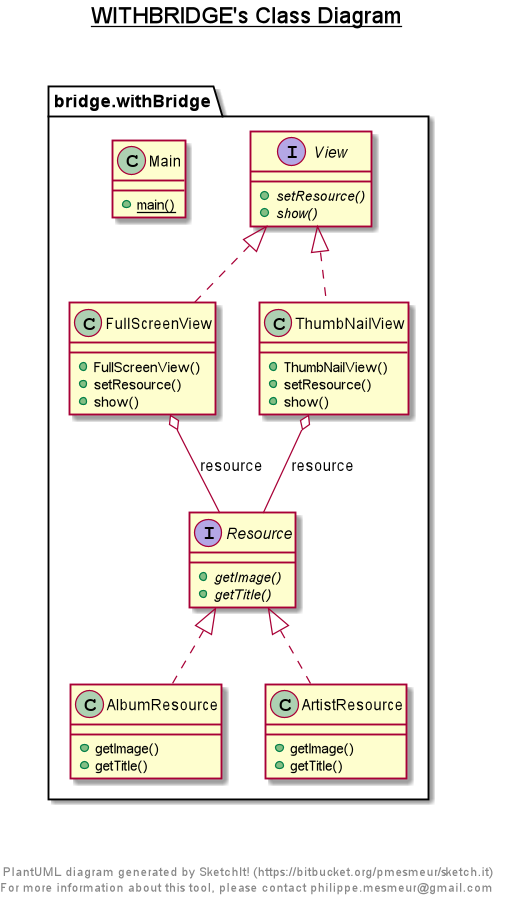

The diagram above was rendered by PlantUML. Its source (embedded in the PNG):
@startuml

title __WITHBRIDGE's Class Diagram__\n

  namespace bridge.withBridge {
    class bridge.withBridge.AlbumResource {
        + getImage()
        + getTitle()
    }
  }
  

  namespace bridge.withBridge {
    class bridge.withBridge.ArtistResource {
        + getImage()
        + getTitle()
    }
  }
  

  namespace bridge.withBridge {
    class bridge.withBridge.FullScreenView {
        + FullScreenView()
        + setResource()
        + show()
    }
  }
  

  namespace bridge.withBridge {
    class bridge.withBridge.Main {
        {static} + main()
    }
  }
  

  namespace bridge.withBridge {
    interface bridge.withBridge.Resource {
        {abstract} + getImage()
        {abstract} + getTitle()
    }
  }
  

  namespace bridge.withBridge {
    class bridge.withBridge.ThumbNailView {
        + ThumbNailView()
        + setResource()
        + show()
    }
  }
  

  namespace bridge.withBridge {
    interface bridge.withBridge.View {
        {abstract} + setResource()
        {abstract} + show()
    }
  }
  

  bridge.withBridge.AlbumResource .up.|> bridge.withBridge.Resource
  bridge.withBridge.ArtistResource .up.|> bridge.withBridge.Resource
  bridge.withBridge.FullScreenView .up.|> bridge.withBridge.View
  bridge.withBridge.FullScreenView o-- bridge.withBridge.Resource : resource
  bridge.withBridge.ThumbNailView .up.|> bridge.withBridge.View
  bridge.withBridge.ThumbNailView o-- bridge.withBridge.Resource : resource


right footer


PlantUML diagram generated by SketchIt! (https://bitbucket.org/pmesmeur/sketch.it)
For more information about this tool, please contact philippe.mesmeur@gmail.com
endfooter

@enduml